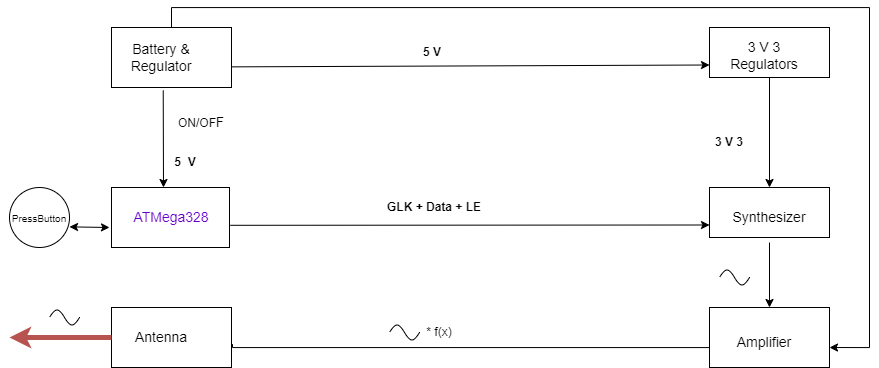

The diagram above was exported from draw.io. Its source (the exported page's mxGraphModel, read from the mxfile embedded in the PNG):
<mxGraphModel dx="1384" dy="855" grid="1" gridSize="10" guides="1" tooltips="1" connect="1" arrows="1" fold="1" page="1" pageScale="1" pageWidth="1100" pageHeight="850" background="none" math="0" shadow="0">
  <root>
    <mxCell id="0" />
    <mxCell id="1" parent="0" />
    <mxCell id="1cb643a89b7d889d-8" style="edgeStyle=orthogonalEdgeStyle;rounded=0;html=1;entryX=1.008;entryY=0.611;entryPerimeter=0;labelBackgroundColor=none;startArrow=none;startFill=0;startSize=5;endArrow=none;endFill=0;endSize=5;jettySize=auto;orthogonalLoop=1;strokeWidth=1;fontFamily=Verdana;fontSize=12;exitX=0;exitY=0.583;exitDx=0;exitDy=0;exitPerimeter=0;entryDx=0;entryDy=0;" parent="1" source="iV4dMkv2b_YUW3huo7ve-9" target="iV4dMkv2b_YUW3huo7ve-13" edge="1">
      <mxGeometry relative="1" as="geometry">
        <mxPoint x="670" y="715" as="sourcePoint" />
        <mxPoint x="480" y="715" as="targetPoint" />
        <Array as="points">
          <mxPoint x="720" y="720" />
          <mxPoint x="243" y="720" />
        </Array>
      </mxGeometry>
    </mxCell>
    <mxCell id="iV4dMkv2b_YUW3huo7ve-28" style="edgeStyle=orthogonalEdgeStyle;rounded=0;orthogonalLoop=1;jettySize=auto;html=1;exitX=0.5;exitY=0;exitDx=0;exitDy=0;fontSize=14;fontColor=#6600CC;strokeWidth=1;entryX=1;entryY=0.667;entryDx=0;entryDy=0;entryPerimeter=0;" edge="1" parent="1" source="iV4dMkv2b_YUW3huo7ve-1" target="iV4dMkv2b_YUW3huo7ve-9">
      <mxGeometry relative="1" as="geometry">
        <mxPoint x="850" y="720" as="targetPoint" />
        <Array as="points">
          <mxPoint x="182" y="380" />
          <mxPoint x="880" y="380" />
          <mxPoint x="880" y="720" />
        </Array>
      </mxGeometry>
    </mxCell>
    <mxCell id="iV4dMkv2b_YUW3huo7ve-1" value="" style="rounded=0;whiteSpace=wrap;html=1;" vertex="1" parent="1">
      <mxGeometry x="122" y="400" width="120" height="60" as="geometry" />
    </mxCell>
    <mxCell id="iV4dMkv2b_YUW3huo7ve-3" value="&lt;font style=&quot;font-size: 14px;&quot;&gt;Battery &amp;amp; Regulator&lt;/font&gt;" style="text;html=1;strokeColor=none;fillColor=none;align=center;verticalAlign=middle;whiteSpace=wrap;rounded=0;" vertex="1" parent="1">
      <mxGeometry x="142" y="415" width="60" height="30" as="geometry" />
    </mxCell>
    <mxCell id="iV4dMkv2b_YUW3huo7ve-4" value="" style="rounded=0;whiteSpace=wrap;html=1;" vertex="1" parent="1">
      <mxGeometry x="720" y="400" width="120" height="50" as="geometry" />
    </mxCell>
    <mxCell id="iV4dMkv2b_YUW3huo7ve-5" value="&lt;font style=&quot;font-size: 14px;&quot;&gt;3 V 3 Regulators&lt;/font&gt;" style="text;html=1;strokeColor=none;fillColor=none;align=center;verticalAlign=middle;whiteSpace=wrap;rounded=0;" vertex="1" parent="1">
      <mxGeometry x="730" y="412.5" width="90" height="30" as="geometry" />
    </mxCell>
    <mxCell id="iV4dMkv2b_YUW3huo7ve-7" value="" style="rounded=0;whiteSpace=wrap;html=1;" vertex="1" parent="1">
      <mxGeometry x="720" y="560" width="120" height="50" as="geometry" />
    </mxCell>
    <mxCell id="iV4dMkv2b_YUW3huo7ve-8" value="&lt;font style=&quot;font-size: 14px;&quot;&gt;Synthesizer&lt;/font&gt;" style="text;html=1;strokeColor=none;fillColor=none;align=center;verticalAlign=middle;whiteSpace=wrap;rounded=0;" vertex="1" parent="1">
      <mxGeometry x="730" y="565" width="100" height="50" as="geometry" />
    </mxCell>
    <mxCell id="iV4dMkv2b_YUW3huo7ve-9" value="" style="rounded=0;whiteSpace=wrap;html=1;" vertex="1" parent="1">
      <mxGeometry x="720" y="680" width="120" height="60" as="geometry" />
    </mxCell>
    <mxCell id="iV4dMkv2b_YUW3huo7ve-10" value="&lt;font style=&quot;font-size: 14px;&quot;&gt;Amplifier&lt;/font&gt;" style="text;html=1;strokeColor=none;fillColor=none;align=center;verticalAlign=middle;whiteSpace=wrap;rounded=0;" vertex="1" parent="1">
      <mxGeometry x="745" y="700" width="60" height="30" as="geometry" />
    </mxCell>
    <mxCell id="iV4dMkv2b_YUW3huo7ve-11" value="" style="rounded=0;whiteSpace=wrap;html=1;" vertex="1" parent="1">
      <mxGeometry x="122" y="560" width="118" height="60" as="geometry" />
    </mxCell>
    <mxCell id="iV4dMkv2b_YUW3huo7ve-12" value="&lt;font color=&quot;#6600cc&quot; style=&quot;font-size: 14px;&quot;&gt;ATMega328&lt;/font&gt;" style="text;html=1;strokeColor=none;fillColor=none;align=center;verticalAlign=middle;whiteSpace=wrap;rounded=0;" vertex="1" parent="1">
      <mxGeometry x="152" y="575" width="60" height="30" as="geometry" />
    </mxCell>
    <mxCell id="iV4dMkv2b_YUW3huo7ve-13" value="" style="rounded=0;whiteSpace=wrap;html=1;" vertex="1" parent="1">
      <mxGeometry x="122" y="680" width="120" height="60" as="geometry" />
    </mxCell>
    <mxCell id="iV4dMkv2b_YUW3huo7ve-14" value="&lt;font style=&quot;font-size: 14px;&quot;&gt;Antenna&lt;/font&gt;" style="text;html=1;strokeColor=none;fillColor=none;align=center;verticalAlign=middle;whiteSpace=wrap;rounded=0;" vertex="1" parent="1">
      <mxGeometry x="142" y="695" width="60" height="30" as="geometry" />
    </mxCell>
    <mxCell id="iV4dMkv2b_YUW3huo7ve-18" value="" style="endArrow=classic;html=1;rounded=0;exitX=0.5;exitY=1;exitDx=0;exitDy=0;entryX=0.5;entryY=0;entryDx=0;entryDy=0;" edge="1" parent="1" source="iV4dMkv2b_YUW3huo7ve-8" target="iV4dMkv2b_YUW3huo7ve-9">
      <mxGeometry width="50" height="50" relative="1" as="geometry">
        <mxPoint x="500" y="700" as="sourcePoint" />
        <mxPoint x="550" y="650" as="targetPoint" />
      </mxGeometry>
    </mxCell>
    <mxCell id="iV4dMkv2b_YUW3huo7ve-19" value="" style="endArrow=classic;html=1;rounded=0;exitX=0.5;exitY=1;exitDx=0;exitDy=0;entryX=0.5;entryY=0;entryDx=0;entryDy=0;" edge="1" parent="1" source="iV4dMkv2b_YUW3huo7ve-4" target="iV4dMkv2b_YUW3huo7ve-7">
      <mxGeometry width="50" height="50" relative="1" as="geometry">
        <mxPoint x="730" y="540" as="sourcePoint" />
        <mxPoint x="780" y="490" as="targetPoint" />
      </mxGeometry>
    </mxCell>
    <mxCell id="iV4dMkv2b_YUW3huo7ve-20" value="" style="endArrow=classic;html=1;rounded=0;exitX=1.006;exitY=0.63;exitDx=0;exitDy=0;entryX=0;entryY=0.75;entryDx=0;entryDy=0;exitPerimeter=0;" edge="1" parent="1" source="iV4dMkv2b_YUW3huo7ve-11" target="iV4dMkv2b_YUW3huo7ve-7">
      <mxGeometry width="50" height="50" relative="1" as="geometry">
        <mxPoint x="500" y="700" as="sourcePoint" />
        <mxPoint x="550" y="650" as="targetPoint" />
      </mxGeometry>
    </mxCell>
    <mxCell id="iV4dMkv2b_YUW3huo7ve-22" value="" style="endArrow=classic;html=1;rounded=0;exitX=0;exitY=0.5;exitDx=0;exitDy=0;fillColor=#f8cecc;strokeColor=#b85450;strokeWidth=5;" edge="1" parent="1" source="iV4dMkv2b_YUW3huo7ve-13">
      <mxGeometry width="50" height="50" relative="1" as="geometry">
        <mxPoint x="500" y="700" as="sourcePoint" />
        <mxPoint x="20" y="710" as="targetPoint" />
      </mxGeometry>
    </mxCell>
    <mxCell id="iV4dMkv2b_YUW3huo7ve-23" value="" style="endArrow=classic;html=1;rounded=0;strokeWidth=1;exitX=0.431;exitY=1.049;exitDx=0;exitDy=0;exitPerimeter=0;" edge="1" parent="1" source="iV4dMkv2b_YUW3huo7ve-1">
      <mxGeometry width="50" height="50" relative="1" as="geometry">
        <mxPoint x="500" y="700" as="sourcePoint" />
        <mxPoint x="174" y="560" as="targetPoint" />
      </mxGeometry>
    </mxCell>
    <mxCell id="iV4dMkv2b_YUW3huo7ve-24" value="" style="endArrow=classic;html=1;rounded=0;strokeWidth=1;entryX=0;entryY=0.75;entryDx=0;entryDy=0;exitX=0.996;exitY=0.656;exitDx=0;exitDy=0;exitPerimeter=0;" edge="1" parent="1" source="iV4dMkv2b_YUW3huo7ve-1" target="iV4dMkv2b_YUW3huo7ve-4">
      <mxGeometry width="50" height="50" relative="1" as="geometry">
        <mxPoint x="250" y="438" as="sourcePoint" />
        <mxPoint x="550" y="650" as="targetPoint" />
      </mxGeometry>
    </mxCell>
    <mxCell id="iV4dMkv2b_YUW3huo7ve-25" value="&lt;b&gt;3 V 3&lt;/b&gt;" style="text;html=1;strokeColor=none;fillColor=none;align=center;verticalAlign=middle;whiteSpace=wrap;rounded=0;" vertex="1" parent="1">
      <mxGeometry x="710" y="500" width="60" height="30" as="geometry" />
    </mxCell>
    <mxCell id="iV4dMkv2b_YUW3huo7ve-26" value="&lt;b&gt;5 V&lt;/b&gt;" style="text;html=1;strokeColor=none;fillColor=none;align=center;verticalAlign=middle;whiteSpace=wrap;rounded=0;" vertex="1" parent="1">
      <mxGeometry x="413" y="410" width="60" height="30" as="geometry" />
    </mxCell>
    <mxCell id="iV4dMkv2b_YUW3huo7ve-29" value="&lt;font style=&quot;&quot; color=&quot;#000000&quot;&gt;&lt;font style=&quot;font-size: 12px;&quot;&gt;ON/OF&lt;/font&gt;&lt;span style=&quot;font-size: 13px;&quot;&gt;F&lt;/span&gt;&lt;br&gt;&lt;/font&gt;" style="text;html=1;strokeColor=none;fillColor=none;align=center;verticalAlign=middle;whiteSpace=wrap;rounded=0;fontSize=14;fontColor=#6600CC;" vertex="1" parent="1">
      <mxGeometry x="172" y="480" width="80" height="30" as="geometry" />
    </mxCell>
    <mxCell id="iV4dMkv2b_YUW3huo7ve-30" value="&lt;b&gt;5&amp;nbsp; V&lt;/b&gt;" style="text;html=1;strokeColor=none;fillColor=none;align=center;verticalAlign=middle;whiteSpace=wrap;rounded=0;fontSize=12;fontColor=#000000;" vertex="1" parent="1">
      <mxGeometry x="162" y="520" width="68" height="30" as="geometry" />
    </mxCell>
    <mxCell id="iV4dMkv2b_YUW3huo7ve-32" value="&lt;b&gt;GLK + Data + LE&lt;/b&gt;" style="text;html=1;strokeColor=none;fillColor=none;align=center;verticalAlign=middle;whiteSpace=wrap;rounded=0;fontSize=12;fontColor=#000000;" vertex="1" parent="1">
      <mxGeometry x="390" y="560" width="110" height="40" as="geometry" />
    </mxCell>
    <mxCell id="iV4dMkv2b_YUW3huo7ve-34" value="" style="pointerEvents=1;verticalLabelPosition=bottom;shadow=0;dashed=0;align=center;html=1;verticalAlign=top;shape=mxgraph.electrical.waveforms.sine_wave;fontSize=12;fontColor=#000000;" vertex="1" parent="1">
      <mxGeometry x="60" y="680" width="30" height="20" as="geometry" />
    </mxCell>
    <mxCell id="iV4dMkv2b_YUW3huo7ve-35" value="" style="pointerEvents=1;verticalLabelPosition=bottom;shadow=0;dashed=0;align=center;html=1;verticalAlign=top;shape=mxgraph.electrical.waveforms.sine_wave;fontSize=12;fontColor=#000000;" vertex="1" parent="1">
      <mxGeometry x="400" y="695" width="30" height="20" as="geometry" />
    </mxCell>
    <mxCell id="iV4dMkv2b_YUW3huo7ve-36" value="* f(x)&lt;br&gt;" style="text;html=1;strokeColor=none;fillColor=none;align=center;verticalAlign=middle;whiteSpace=wrap;rounded=0;fontSize=12;fontColor=#000000;" vertex="1" parent="1">
      <mxGeometry x="420" y="690" width="60" height="30" as="geometry" />
    </mxCell>
    <mxCell id="iV4dMkv2b_YUW3huo7ve-37" value="" style="pointerEvents=1;verticalLabelPosition=bottom;shadow=0;dashed=0;align=center;html=1;verticalAlign=top;shape=mxgraph.electrical.waveforms.sine_wave;fontSize=12;fontColor=#000000;" vertex="1" parent="1">
      <mxGeometry x="730" y="640" width="30" height="20" as="geometry" />
    </mxCell>
    <mxCell id="iV4dMkv2b_YUW3huo7ve-38" value="" style="ellipse;whiteSpace=wrap;html=1;aspect=fixed;fontSize=12;fontColor=#000000;" vertex="1" parent="1">
      <mxGeometry x="20" y="560" width="60" height="60" as="geometry" />
    </mxCell>
    <mxCell id="iV4dMkv2b_YUW3huo7ve-39" value="&lt;font style=&quot;font-size: 10px;&quot;&gt;PressButton&lt;/font&gt;" style="text;html=1;strokeColor=none;fillColor=none;align=center;verticalAlign=middle;whiteSpace=wrap;rounded=0;fontSize=12;fontColor=#000000;" vertex="1" parent="1">
      <mxGeometry x="20" y="575" width="60" height="32.5" as="geometry" />
    </mxCell>
    <mxCell id="iV4dMkv2b_YUW3huo7ve-40" value="" style="endArrow=classic;startArrow=classic;html=1;rounded=0;fontSize=10;fontColor=#000000;strokeWidth=1;exitX=1;exitY=0.75;exitDx=0;exitDy=0;" edge="1" parent="1" source="iV4dMkv2b_YUW3huo7ve-39">
      <mxGeometry width="50" height="50" relative="1" as="geometry">
        <mxPoint x="470" y="470" as="sourcePoint" />
        <mxPoint x="120" y="600" as="targetPoint" />
      </mxGeometry>
    </mxCell>
  </root>
</mxGraphModel>